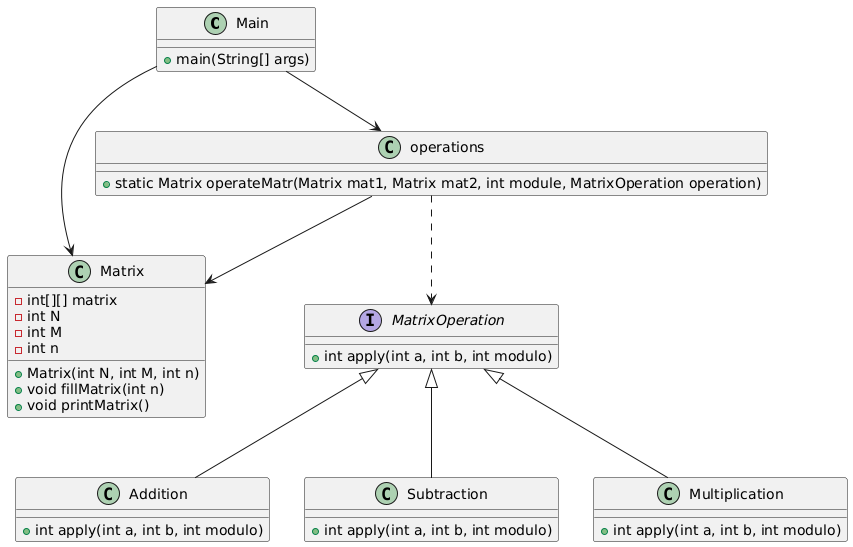

The diagram above was rendered by PlantUML. Its source (embedded in the PNG):
@startuml
class Main {
    + main(String[] args)
}

class Matrix {
    - int[][] matrix
    - int N
    - int M
    - int n
    + Matrix(int N, int M, int n)
    + void fillMatrix(int n)
    + void printMatrix()
}

class operations {
    + static Matrix operateMatr(Matrix mat1, Matrix mat2, int module, MatrixOperation operation)
}

interface MatrixOperation {
    + int apply(int a, int b, int modulo)
}

class Addition {
    + int apply(int a, int b, int modulo)
}

class Subtraction {
    + int apply(int a, int b, int modulo)
}

class Multiplication {
    + int apply(int a, int b, int modulo)
}

Main --> Matrix
Main --> operations
operations --> Matrix
operations ..> MatrixOperation
MatrixOperation <|-- Addition
MatrixOperation <|-- Subtraction
MatrixOperation <|-- Multiplication
@enduml